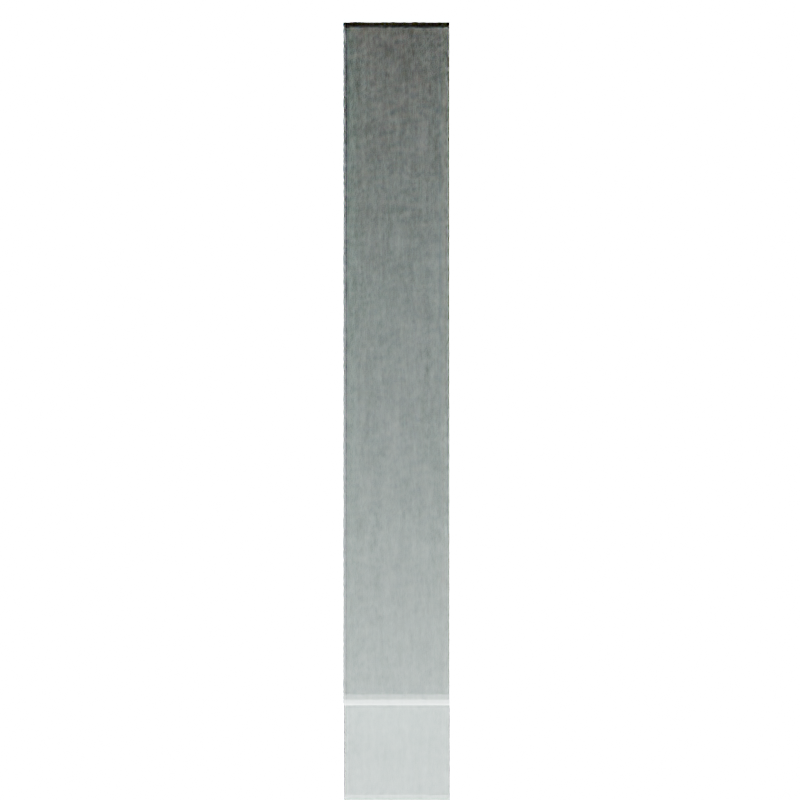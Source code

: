 # Source: game_cartridge.blend  (saved by Blender 4.2.66; exported with 4.5.12 LTS)
import bpy
from mathutils import Matrix  # noqa: F401  (used for matrix-valued properties, if any)

bpy.ops.wm.read_factory_settings(use_empty=True)
scene = bpy.context.scene
scene.name = 'Scene'

# ---- collections
col_collection = bpy.data.collections.new('Collection'); scene.collection.children.link(col_collection)
col_rec = bpy.data.collections.new('rec'); col_collection.children.link(col_rec)
col_shelf = bpy.data.collections.new('shelf'); col_collection.children.link(col_shelf)

# ---- images (referenced by path relative to the original .blend; pixels are not part of the script)
import os
ASSET_DIR = os.environ.get("B2B_ASSET_DIR", "")  # directory of the original .blend (textures are referenced by path, not embedded)
HERE = os.path.dirname(os.path.abspath(__file__))  # packed textures are extracted next to this script under _unpacked/

def load_image(name, relpath, width, height, colorspace="sRGB"):
    """Load a texture the original file referenced (path relative to the .blend, or extracted next to this script)."""
    p = next((c for c in (os.path.join(HERE, relpath), os.path.join(ASSET_DIR, relpath)) if relpath and os.path.exists(c)), "")
    if p:
        img = bpy.data.images.load(p, check_existing=True)
        img.name = name
    else:  # same state as the original file: an image datablock whose file is absent (Cycles renders it pink)
        img = bpy.data.images.new(name, width, height)
        img.source = "FILE"
        img.filepath = "//" + (relpath or name)
    img.colorspace_settings.name = colorspace
    return img
img_wood_png = load_image('wood.png', 'textures/wood.png', 1024, 1024, 'sRGB')

# ---- materials (node trees are filled in below, after node groups)
mat_cartridge_body = bpy.data.materials.new('cartridge_body')
mat_cartridge_black = bpy.data.materials.new('cartridge_black')
mat_cartridge_red = bpy.data.materials.new('cartridge_red')
mat_cartridge_white = bpy.data.materials.new('cartridge_white')
mat_material_001 = bpy.data.materials.new('Material.001')
mat_shelf = bpy.data.materials.new('shelf')

# ---- material node trees
mat_cartridge_body.use_nodes = True; mat_cartridge_body.node_tree.nodes.clear()
_N = mat_cartridge_body.node_tree.nodes; _L = mat_cartridge_body.node_tree.links
n0 = _N.new('ShaderNodeBsdfPrincipled'); n0.name = 'Principled BSDF'; n0.location = (10, 300)
n0.inputs[2].default_value = 1.0
n0.inputs[3].default_value = 1.6
n1 = _N.new('ShaderNodeOutputMaterial'); n1.name = 'Material Output'; n1.location = (300, 300)
n2 = _N.new('ShaderNodeTexNoise'); n2.name = 'Noise Texture'; n2.location = (-564, 236)
n2.inputs[2].default_value = 6.2
n2.inputs[3].default_value = 15.0
n2.inputs[4].default_value = 1.0
n3 = _N.new('ShaderNodeValToRGB'); n3.name = 'Color Ramp'; n3.location = (-353, 221)
while len(n3.color_ramp.elements) > 1: n3.color_ramp.elements.remove(n3.color_ramp.elements[-1])
n3.color_ramp.elements[0].position = 0.0; n3.color_ramp.elements[0].color = (0.0, 0.0, 0.0, 1.0)
_e = n3.color_ramp.elements.new(1.0); _e.color = (0.4221, 0.5087, 0.4964, 1.0)
_L.new(n0.outputs[0], n1.inputs[0])
_L.new(n2.outputs[1], n3.inputs[0])
_L.new(n3.outputs[0], n0.inputs[0])
n1.is_active_output = True
mat_cartridge_black.use_nodes = True; mat_cartridge_black.node_tree.nodes.clear()
_N = mat_cartridge_black.node_tree.nodes; _L = mat_cartridge_black.node_tree.links
n0 = _N.new('ShaderNodeBsdfPrincipled'); n0.name = 'Principled BSDF'; n0.location = (10, 300)
n0.inputs[0].default_value = (0.0, 0.0, 0.0, 1.0)
n1 = _N.new('ShaderNodeOutputMaterial'); n1.name = 'Material Output'; n1.location = (300, 300)
n2 = _N.new('ShaderNodeTexNoise'); n2.name = 'Noise Texture'; n2.location = (-588, 443)
n2.inputs[2].default_value = 6.2
n2.inputs[3].default_value = 15.0
n2.inputs[4].default_value = 1.0
n3 = _N.new('ShaderNodeValToRGB'); n3.name = 'Color Ramp'; n3.location = (-397, 425)
while len(n3.color_ramp.elements) > 1: n3.color_ramp.elements.remove(n3.color_ramp.elements[-1])
n3.color_ramp.elements[0].position = 0.2773; n3.color_ramp.elements[0].color = (0.0, 0.0, 0.0, 1.0)
_e = n3.color_ramp.elements.new(0.6864); _e.color = (0.5115, 0.5115, 0.5115, 1.0)
_L.new(n0.outputs[0], n1.inputs[0])
_L.new(n2.outputs[1], n3.inputs[0])
_L.new(n3.outputs[0], n0.inputs[2])
n1.is_active_output = True
mat_cartridge_red.use_nodes = True; mat_cartridge_red.node_tree.nodes.clear()
_N = mat_cartridge_red.node_tree.nodes; _L = mat_cartridge_red.node_tree.links
n0 = _N.new('ShaderNodeBsdfPrincipled'); n0.name = 'Principled BSDF'; n0.location = (10, 300)
n0.inputs[0].default_value = (0.8003, 0.00186, 0.0, 1.0)
n1 = _N.new('ShaderNodeOutputMaterial'); n1.name = 'Material Output'; n1.location = (300, 300)
n2 = _N.new('ShaderNodeTexNoise'); n2.name = 'Noise Texture'; n2.location = (-748, 351)
n2.inputs[2].default_value = 130.4
n2.inputs[3].default_value = 15.0
n2.inputs[4].default_value = 1.0
n3 = _N.new('ShaderNodeValToRGB'); n3.name = 'Color Ramp'; n3.location = (-537, 337)
n3.width = 268
while len(n3.color_ramp.elements) > 1: n3.color_ramp.elements.remove(n3.color_ramp.elements[-1])
n3.color_ramp.elements[0].position = 0.3145; n3.color_ramp.elements[0].color = (0.0, 0.0, 0.0, 1.0)
_e = n3.color_ramp.elements.new(0.6532); _e.color = (0.5115, 0.5115, 0.5115, 1.0)
_L.new(n0.outputs[0], n1.inputs[0])
_L.new(n2.outputs[1], n3.inputs[0])
_L.new(n3.outputs[0], n0.inputs[2])
n1.is_active_output = True
mat_cartridge_white.use_nodes = True; mat_cartridge_white.node_tree.nodes.clear()
_N = mat_cartridge_white.node_tree.nodes; _L = mat_cartridge_white.node_tree.links
n0 = _N.new('ShaderNodeBsdfPrincipled'); n0.name = 'Principled BSDF'; n0.location = (10, 300)
n0.inputs[0].default_value = (1.0, 1.0, 1.0, 1.0)
n1 = _N.new('ShaderNodeOutputMaterial'); n1.name = 'Material Output'; n1.location = (300, 300)
n2 = _N.new('ShaderNodeTexNoise'); n2.name = 'Noise Texture'; n2.location = (-789, 352)
n2.inputs[2].default_value = 6.2
n2.inputs[3].default_value = 15.0
n2.inputs[4].default_value = 1.0
n3 = _N.new('ShaderNodeValToRGB'); n3.name = 'Color Ramp'; n3.location = (-578, 337)
while len(n3.color_ramp.elements) > 1: n3.color_ramp.elements.remove(n3.color_ramp.elements[-1])
n3.color_ramp.elements[0].position = 0.3364; n3.color_ramp.elements[0].color = (0.0, 0.0, 0.0, 1.0)
_e = n3.color_ramp.elements.new(0.7455); _e.color = (0.5115, 0.5115, 0.5115, 1.0)
_L.new(n0.outputs[0], n1.inputs[0])
_L.new(n2.outputs[1], n3.inputs[0])
_L.new(n3.outputs[0], n0.inputs[2])
n1.is_active_output = True
mat_material_001.use_nodes = True; mat_material_001.node_tree.nodes.clear()
_N = mat_material_001.node_tree.nodes; _L = mat_material_001.node_tree.links
n0 = _N.new('ShaderNodeOutputMaterial'); n0.name = 'Material Output'; n0.location = (300, 300)
n1 = _N.new('ShaderNodeEmission'); n1.name = 'Emission'; n1.location = (10, 300)
n1.inputs[1].default_value = 818.5
_L.new(n1.outputs[0], n0.inputs[0])
n0.is_active_output = True
mat_shelf.use_nodes = True; mat_shelf.node_tree.nodes.clear()
_N = mat_shelf.node_tree.nodes; _L = mat_shelf.node_tree.links
n0 = _N.new('ShaderNodeBsdfPrincipled'); n0.name = 'Principled BSDF'; n0.location = (10, 300)
n1 = _N.new('ShaderNodeOutputMaterial'); n1.name = 'Material Output'; n1.location = (300, 300)
n2 = _N.new('ShaderNodeTexImage'); n2.name = 'Image Texture'; n2.location = (-403, 232)
n2.image = img_wood_png
n2.interpolation = 'Closest'
_L.new(n0.outputs[0], n1.inputs[0])
_L.new(n2.outputs[0], n0.inputs[0])
n1.is_active_output = True

# ---- world
world_world = bpy.data.worlds.new('World'); scene.world = world_world
world_world.use_nodes = True; world_world.node_tree.nodes.clear()
_N = world_world.node_tree.nodes; _L = world_world.node_tree.links
n0 = _N.new('ShaderNodeOutputWorld'); n0.name = 'World Output'; n0.location = (300, 300)
n1 = _N.new('ShaderNodeBackground'); n1.name = 'Background'; n1.location = (10, 300)
n1.inputs[0].default_value = (0.8342, 1.0, 0.8143, 1.0)
n1.inputs[1].default_value = 0.0
_L.new(n1.outputs[0], n0.inputs[0])
n0.is_active_output = True
world_world.color = (0.05088, 0.05088, 0.05088)
world_world.sun_shadow_jitter_overblur = 0.0

# ---- cameras
cam_camera = bpy.data.cameras.new('Camera')
cam_camera.type = 'ORTHO'
cam_camera.passepartout_alpha = 1.0
cam_camera.clip_end = 1e+04
cam_camera.ortho_scale = 2.45
cam_camera_002 = bpy.data.cameras.new('Camera.002')
cam_camera_002.type = 'ORTHO'
cam_camera_002.passepartout_alpha = 1.0
cam_camera_002.clip_end = 1e+04
cam_camera_002.ortho_scale = 2.45
cam_camera_001 = bpy.data.cameras.new('Camera.001')
cam_camera_001.type = 'ORTHO'
cam_camera_001.passepartout_alpha = 1.0
cam_camera_001.ortho_scale = 8.4

# ---- lights
light_area = bpy.data.lights.new('Area', 'AREA')
light_area.energy = 43.9
light_area.shape = 'DISK'
light_area.size = 1.0
light_area.size_y = 1.0
light_area_001 = bpy.data.lights.new('Area.001', 'AREA')
light_area_001.energy = 74.4
light_area_001.shape = 'DISK'
light_area_001.size = 1.0
light_area_001.size_y = 1.0
light_area_002 = bpy.data.lights.new('Area.002', 'AREA')
light_area_002.energy = 356.1
light_area_002.shape = 'DISK'
light_area_002.size = 3.57
light_area_002.size_y = 1.0

# ---- meshes
me_cube_001 = bpy.data.meshes.new('Cube.001')
me_cube_001.from_pydata([(-0.1668, -0.2059, -0.9607), (-0.1668, -1.794, -0.9607), (-0.1668, -1.794, 1.149), (-0.1668, -0.2059, 1.149), (0.163, -1.794, -0.9607), (0.163, -0.2059, -0.9607), (0.163, -0.2059, 1.149), (0.163, -1.794, 1.149), (-0.1668, -1.08, -0.9607), (-0.1668, -1.08, 1.149), (0.163, -1.08, -0.9607), (0.163, -1.08, 1.149), (-0.1668, -1.08, -1.269), (0.163, -1.08, -1.269), (-0.1668, -2.0, 1.029), (-0.1668, 2.384e-06, 1.029), (0.163, 2.384e-06, 1.029), (0.163, -2.0, 1.029), (0.163, -1.794, 1.029), (-0.1668, -1.794, 1.029), (-0.1668, -0.2059, 1.029), (-0.1668, -1.08, 1.029), (-0.1668, 2.384e-06, -0.1267), (0.163, 2.384e-06, -0.1267), (0.163, -2.0, -0.1267), (0.163, -1.794, -0.1267), (-0.1668, -1.794, -0.1267), (-0.1668, -0.2059, -0.1267), (-0.1668, -1.08, -0.1267), (-0.1668, -2.0, -0.1267), (0.163, -0.2059, 1.029), (0.163, -1.08, 1.029), (0.163, -0.2059, -0.1267), (0.163, -1.08, -0.1267), (-0.1668, -1.15, -0.9607), (0.163, -1.15, 1.149), (-0.1668, -1.15, -1.269), (-0.1668, -1.15, 1.149), (0.163, -1.15, -0.9607), (0.163, -1.15, -1.269), (-0.1668, -1.15, 1.029), (0.163, -1.15, 1.029), (0.163, -1.15, -0.1267), (-0.1668, -1.15, -0.1267), (0.06067, -1.794, 1.149), (0.06067, -1.794, 1.029), (0.06067, -1.15, 1.149), (0.06067, -1.15, 1.029), (-0.1668, -0.9769, 1.123), (-0.1668, -0.3093, 1.123), (0.163, -0.7889, -0.9607), (0.163, -0.4974, -0.9607), (0.163, -0.7889, -1.269), (0.163, -0.4974, -1.269), (-0.1668, -0.4974, -0.9607), (-0.1668, -0.7889, -0.9607), (0.163, -0.3093, 1.123), (0.163, -0.9769, 1.123), (-0.1668, -0.4974, -1.269), (-0.1668, -0.7889, -1.269), (0.163, -0.4974, 1.029), (0.163, -0.7889, 1.029), (-0.1668, -0.7889, 1.029), (-0.1668, -0.4974, 1.029), (-0.1668, -0.7889, -0.1267), (-0.1668, -0.4974, -0.1267), (0.163, -0.4974, -0.1267), (0.163, -0.7889, -0.1267), (0.163, -0.5213, 0.9573), (0.163, -0.765, 0.9573), (0.163, -0.5213, -0.05494), (0.163, -0.765, -0.05494), (0.08172, -0.5213, 0.9573), (0.08172, -0.765, 0.9573), (0.08172, -0.5213, -0.05494), (0.08172, -0.765, -0.05494), (-0.1668, -1.967, -0.9607), (-0.1668, -2.0, -0.9274), (-0.1668, -1.983, -0.9563), (-0.1668, -1.996, -0.9441), (-0.1668, -2.0, 1.115), (-0.1668, -1.967, 1.149), (-0.1668, -1.996, 1.132), (-0.1668, -1.983, 1.144), (-0.1668, 2.384e-06, -0.9274), (-0.1668, -0.03337, -0.9607), (-0.1668, -0.004469, -0.9441), (-0.1668, -0.01668, -0.9563), (-0.1668, -0.03337, 1.149), (-0.1668, 2.384e-06, 1.115), (-0.1668, -0.01668, 1.144), (-0.1668, -0.004469, 1.132), (0.163, -2.0, -0.9274), (0.163, -1.967, -0.9607), (0.163, -1.996, -0.9441), (0.163, -1.983, -0.9563), (0.163, -1.967, 1.149), (0.163, -2.0, 1.115), (0.163, -1.983, 1.144), (0.163, -1.996, 1.132), (0.163, -0.03337, -0.9607), (0.163, 2.384e-06, -0.9274), (0.163, -0.01668, -0.9563), (0.163, -0.004469, -0.9441), (0.163, 2.384e-06, 1.115), (0.163, -0.03337, 1.149), (0.163, -0.004469, 1.132), (0.163, -0.01668, 1.144), (-0.1668, -0.2059, -1.236), (-0.1668, -0.2393, -1.269), (-0.1668, -0.2104, -1.253), (-0.1668, -0.2226, -1.265), (-0.1668, -1.761, -1.269), (-0.1668, -1.794, -1.236), (-0.1668, -1.777, -1.265), (-0.1668, -1.79, -1.253), (0.163, -1.794, -1.236), (0.163, -1.761, -1.269), (0.163, -1.79, -1.253), (0.163, -1.777, -1.265), (0.163, -0.2393, -1.269), (0.163, -0.2059, -1.236), (0.163, -0.2226, -1.265), (0.163, -0.2104, -1.253), (0.163, -0.317, 0.9573), (0.163, -0.2777, 0.918), (0.163, -0.2498, 0.9852), (0.163, -0.2973, 0.9521), (0.163, -0.2829, 0.9376), (0.163, -1.009, 0.918), (0.163, -0.9692, 0.9573), (0.163, -1.036, 0.9852), (0.163, -1.003, 0.9376), (0.163, -0.9889, 0.9521), (0.163, -0.2777, -0.01558), (0.163, -0.317, -0.05494), (0.163, -0.2498, -0.08277), (0.163, -0.2829, -0.03526), (0.163, -0.2973, -0.04967), (0.163, -0.9692, -0.05494), (0.163, -1.009, -0.01558), (0.163, -1.036, -0.08277), (0.163, -0.9889, -0.04967), (0.163, -1.003, -0.03526), (0.08172, -0.2777, 0.918), (0.08172, -0.317, 0.9573), (0.08172, -0.2829, 0.9376), (0.08172, -0.2973, 0.9521), (0.08172, -0.9692, 0.9573), (0.08172, -1.009, 0.918), (0.08172, -0.9889, 0.9521), (0.08172, -1.003, 0.9376), (0.08172, -0.317, -0.05494), (0.08172, -0.2777, -0.01558), (0.08172, -0.2973, -0.04967), (0.08172, -0.2829, -0.03526), (0.08172, -1.009, -0.01558), (0.08172, -0.9692, -0.05494), (0.08172, -1.003, -0.03526), (0.08172, -0.9889, -0.04967), (0.08172, -0.5213, 0.6736), (0.08172, -0.765, 0.6736), (0.08172, -0.2777, 0.6745), (0.08172, -1.009, 0.6713), (0.163, -0.2059, -0.4521), (0.163, -1.794, -0.4521), (0.163, -1.08, -0.4521), (0.163, -1.15, -0.4521), (0.163, -0.4974, -0.4521), (0.163, -0.7889, -0.4521)], [], [(4, 165, 25, 24, 92, 94, 95, 93), (20, 3, 88, 90, 91, 89, 15), (100, 102, 103, 101, 23, 32, 164, 5), (7, 2, 81, 96), (92, 24, 29, 77), (84, 22, 23, 101), (15, 89, 104, 16), (0, 27, 22, 84, 86, 87, 85), (5, 51, 53, 120, 122, 123, 121), (109, 120, 53, 58), (41, 47, 45, 18), (17, 97, 80, 14), (63, 49, 3, 20), (4, 1, 113, 116), (1, 34, 36, 112, 114, 115, 113), (54, 0, 108, 110, 111, 109, 58), (38, 4, 116, 118, 119, 117, 39), (34, 8, 12, 36), (59, 52, 13, 12), (40, 37, 9, 21), (61, 57, 11, 31), (50, 10, 13, 52), (57, 48, 9, 11), (139, 71, 75, 157), (43, 40, 21, 28), (65, 63, 20, 27), (29, 14, 19, 26), (42, 41, 18, 25), (23, 16, 30, 32), (24, 17, 14, 29), (25, 18, 17, 24), (22, 15, 16, 23), (27, 20, 15, 22), (105, 88, 3, 6), (85, 100, 5, 0), (18, 7, 96, 98, 99, 97, 17), (14, 80, 82, 83, 81, 2, 19), (16, 104, 106, 107, 105, 6, 30), (167, 42, 25, 165), (1, 4, 93, 76), (54, 65, 27, 0), (34, 43, 28, 8), (169, 67, 33, 166), (131, 130, 69, 61, 31), (68, 124, 126, 30, 60), (69, 130, 148, 73), (152, 154, 155, 153, 162, 160, 74), (124, 68, 72, 145), (141, 140, 129, 131, 31, 33), (136, 135, 70, 66, 32), (1, 26, 43, 34), (166, 33, 42, 167), (33, 31, 41, 42), (26, 19, 40, 43), (45, 18, 7, 44), (36, 39, 117, 112), (12, 13, 39, 36), (31, 11, 35, 41), (10, 38, 39, 13), (11, 9, 37, 35), (45, 44, 46, 47), (2, 37, 46, 44), (41, 35, 46, 47), (19, 2, 37, 40), (126, 125, 134, 136, 32, 30), (68, 69, 73, 72), (75, 161, 163, 156, 158, 159, 157), (160, 72, 73, 161), (70, 135, 152, 74), (70, 71, 67, 66), (129, 140, 156, 163, 149), (69, 68, 60, 61), (164, 32, 66, 168), (168, 66, 67, 169), (8, 28, 64, 55), (55, 64, 65, 54), (28, 21, 62, 64), (64, 62, 63, 65), (71, 139, 141, 33, 67), (71, 70, 74, 75), (6, 3, 49, 56), (56, 49, 48, 57), (51, 50, 52, 53), (30, 6, 56, 60), (60, 56, 57, 61), (0, 5, 121, 108), (58, 53, 52, 59), (8, 55, 59, 12), (55, 54, 58, 59), (21, 9, 48, 62), (62, 48, 49, 63), (100, 85, 87, 102), (102, 87, 86, 103), (103, 86, 84, 101), (88, 105, 107, 90), (90, 107, 106, 91), (91, 106, 104, 89), (76, 93, 95, 78), (78, 95, 94, 79), (79, 94, 92, 77), (96, 81, 83, 98), (98, 83, 82, 99), (99, 82, 80, 97), (120, 109, 111, 122), (122, 111, 110, 123), (123, 110, 108, 121), (116, 113, 115, 118), (118, 115, 114, 119), (119, 114, 112, 117), (76, 78, 79, 77, 29, 26, 1), (124, 127, 126), (127, 128, 126), (128, 125, 126), (129, 132, 131), (132, 133, 131), (133, 130, 131), (134, 137, 136), (137, 138, 136), (138, 135, 136), (139, 142, 141), (142, 143, 141), (143, 140, 141), (134, 153, 155, 137), (137, 155, 154, 138), (138, 154, 152, 135), (156, 140, 143, 158), (158, 143, 142, 159), (159, 142, 139, 157), (124, 145, 147, 127), (127, 147, 146, 128), (128, 146, 144, 125), (148, 130, 133, 150), (150, 133, 132, 151), (151, 132, 129, 149), (134, 125, 144, 162, 153), (74, 160, 161, 75), (160, 162, 144, 146, 147, 145, 72), (163, 161, 73, 148, 150, 151, 149), (51, 168, 169, 50), (5, 164, 168, 51), (10, 166, 167, 38), (50, 169, 166, 10), (38, 167, 165, 4)])
me_cube_001.polygons.foreach_set('material_index', [0, 0, 0, 0, 0, 0, 0, 0, 0, 0, 0, 0, 0, 0, 0, 0, 0, 0, 0, 0, 1, 0, 1, 0, 0, 0, 0, 0, 0, 0, 0, 0, 0, 0, 0, 0, 0, 0, 0, 0, 0, 0, 1, 1, 1, 0, 3, 0, 1, 1, 0, 0, 0, 0, 0, 0, 0, 0, 0, 0, 0, 0, 0, 0, 1, 0, 3, 2, 0, 1, 0, 1, 1, 1, 0, 0, 0, 0, 1, 0, 1, 1, 0, 1, 1, 0, 0, 0, 0, 0, 0, 0, 0, 0, 0, 0, 0, 0, 0, 0, 0, 0, 0, 0, 0, 0, 0, 0, 0, 0, 1, 1, 1, 1, 1, 1, 1, 1, 1, 1, 1, 1, 0, 0, 0, 0, 0, 0, 0, 0, 0, 0, 0, 0, 0, 3, 2, 2, 0, 0, 0, 0, 0])
_uv = me_cube_001.uv_layers.new(name='UVMap')
_uv.uv.foreach_set('vector', [0.4143, 0.4872, 0.4143, 0.3697, 0.4143, 0.2946, 0.4619, 0.2946, 0.4619, 0.4795, 0.4609, 0.4834, 0.4581, 0.4862, 0.4542, 0.4872, 0.8763, 0.02766, 0.8763, 0.0, 0.9161, 0.0, 0.92, 0.001033, 0.9228, 0.003854, 0.9238, 0.007708, 0.9238, 0.02766, 0.007708, 0.4872, 0.003854, 0.4862, 0.001033, 0.4834, 0.0, 0.4795, 0.0, 0.2946, 0.04757, 0.2946, 0.04757, 0.3697, 0.04757, 0.4872, 0.626, 0.5585, 0.626, 0.6347, 0.5862, 0.6347, 0.5862, 0.5585, 0.9238, 0.4755, 0.9238, 0.2906, 1.0, 0.2906, 1.0, 0.4755, 0.9238, 0.9577, 0.9238, 0.7729, 1.0, 0.7729, 1.0, 0.9577, 0.9238, 0.506, 0.9238, 0.4861, 1.0, 0.4861, 1.0, 0.506, 0.8763, 0.4872, 0.8763, 0.2946, 0.9238, 0.2946, 0.9238, 0.4795, 0.9228, 0.4834, 0.92, 0.4862, 0.9161, 0.4872, 0.04757, 0.4872, 0.1149, 0.4872, 0.1149, 0.5585, 0.05527, 0.5585, 0.05142, 0.5574, 0.0486, 0.5546, 0.04757, 0.5508, 0.245, 0.9137, 0.1688, 0.9137, 0.1688, 0.8541, 0.245, 0.8541, 0.6497, 0.7073, 0.626, 0.7073, 0.626, 0.5585, 0.6497, 0.5585, 0.9238, 0.02378, 0.9238, 0.00383, 1.0, 0.00383, 1.0, 0.02378, 0.8089, 0.02766, 0.8524, 0.006035, 0.8763, 0.0, 0.8763, 0.02766, 0.444, 0.6347, 0.444, 0.5585, 0.5076, 0.5585, 0.5076, 0.6347, 0.5095, 0.4872, 0.6583, 0.4872, 0.6583, 0.5585, 0.5172, 0.5585, 0.5133, 0.5574, 0.5105, 0.5546, 0.5095, 0.5508, 0.8089, 0.4872, 0.8763, 0.4872, 0.8763, 0.5508, 0.8752, 0.5546, 0.8724, 0.5574, 0.8686, 0.5585, 0.8089, 0.5585, 0.2656, 0.4872, 0.4143, 0.4872, 0.4143, 0.5508, 0.4133, 0.5546, 0.4105, 0.5574, 0.4066, 0.5585, 0.2656, 0.5585, 0.6583, 0.4872, 0.6743, 0.4872, 0.6743, 0.5585, 0.6583, 0.5585, 0.245, 0.7868, 0.1688, 0.7868, 0.1688, 0.7195, 0.245, 0.7195, 0.6583, 0.02766, 0.6583, 0.0, 0.6743, 0.0, 0.6743, 0.02766, 0.1822, 0.02766, 0.2256, 0.006035, 0.2495, 0.0, 0.2495, 0.02766, 0.1822, 0.4872, 0.2495, 0.4872, 0.2495, 0.5585, 0.1822, 0.5585, 0.3212, 0.5984, 0.245, 0.5984, 0.245, 0.5745, 0.3212, 0.5745, 0.7121, 0.5664, 0.7121, 0.6135, 0.6934, 0.6135, 0.6934, 0.5664, 0.6583, 0.2946, 0.6583, 0.02766, 0.6743, 0.02766, 0.6743, 0.2946, 0.8089, 0.2946, 0.8089, 0.02766, 0.8763, 0.02766, 0.8763, 0.2946, 0.4619, 0.2946, 0.4619, 0.02766, 0.5095, 0.02766, 0.5095, 0.2946, 0.2656, 0.2946, 0.2656, 0.02766, 0.4143, 0.02766, 0.4143, 0.2946, 0.0, 0.2946, 0.0, 0.02766, 0.04757, 0.02766, 0.04757, 0.2946, 0.9238, 0.2906, 0.9238, 0.02378, 1.0, 0.02378, 1.0, 0.2906, 0.4143, 0.2946, 0.4143, 0.02766, 0.4619, 0.02766, 0.4619, 0.2946, 0.9238, 0.7729, 0.9238, 0.506, 1.0, 0.506, 1.0, 0.7729, 0.8763, 0.2946, 0.8763, 0.02766, 0.9238, 0.02766, 0.9238, 0.2946, 0.3212, 0.8163, 0.245, 0.8163, 0.245, 0.7765, 0.3212, 0.7765, 0.6895, 0.5585, 0.6895, 0.6347, 0.6497, 0.6347, 0.6497, 0.5585, 0.4143, 0.02766, 0.4143, 0.0, 0.4542, 0.0, 0.4581, 0.001033, 0.4609, 0.003854, 0.4619, 0.007708, 0.4619, 0.02766, 0.4619, 0.02766, 0.4619, 0.007708, 0.4629, 0.003854, 0.4658, 0.001033, 0.4696, 0.0, 0.5095, 0.0, 0.5095, 0.02766, 0.0, 0.02766, 0.0, 0.007708, 0.001033, 0.003854, 0.003854, 0.001033, 0.007708, 0.0, 0.04757, 0.0, 0.04757, 0.02766, 0.2656, 0.3697, 0.2656, 0.2946, 0.4143, 0.2946, 0.4143, 0.3697, 0.4174, 0.6347, 0.4174, 0.7108, 0.3776, 0.7108, 0.3776, 0.6347, 0.8089, 0.4872, 0.8089, 0.2946, 0.8763, 0.2946, 0.8763, 0.4872, 0.6583, 0.4872, 0.6583, 0.2946, 0.6743, 0.2946, 0.6743, 0.4872, 0.1822, 0.3697, 0.1822, 0.2946, 0.2495, 0.2946, 0.2495, 0.3697, 0.2394, 0.03779, 0.2239, 0.04422, 0.1767, 0.04422, 0.1822, 0.02766, 0.2495, 0.02766, 0.1204, 0.04422, 0.07322, 0.04422, 0.0577, 0.03779, 0.04757, 0.02766, 0.1149, 0.02766, 0.7121, 0.6102, 0.7121, 0.563, 0.7309, 0.563, 0.7309, 0.6102, 0.009091, 0.7923, 0.004545, 0.7911, 0.001218, 0.7877, 0.0, 0.7832, 1.018e-08, 0.6238, 0.05627, 0.624, 0.05627, 0.7923, 0.7121, 0.7137, 0.7121, 0.6665, 0.7309, 0.6665, 0.7309, 0.7137, 0.2394, 0.2844, 0.2329, 0.2689, 0.2329, 0.05331, 0.2394, 0.03779, 0.2495, 0.02766, 0.2495, 0.2946, 0.0577, 0.2844, 0.07322, 0.278, 0.1204, 0.278, 0.1149, 0.2946, 0.04757, 0.2946, 0.5095, 0.4872, 0.5095, 0.2946, 0.6583, 0.2946, 0.6583, 0.4872, 0.2495, 0.3697, 0.2495, 0.2946, 0.2656, 0.2946, 0.2656, 0.3697, 0.2495, 0.2946, 0.2495, 0.02766, 0.2656, 0.02766, 0.2656, 0.2946, 0.5095, 0.2946, 0.5095, 0.02766, 0.6583, 0.02766, 0.6583, 0.2946, 0.441, 0.6623, 0.4174, 0.6623, 0.4174, 0.6347, 0.441, 0.6347, 0.245, 0.7034, 0.1688, 0.7034, 0.1688, 0.5623, 0.245, 0.5623, 0.245, 0.7195, 0.1688, 0.7195, 0.1688, 0.7034, 0.245, 0.7034, 0.2495, 0.02766, 0.2495, 0.0, 0.2656, 0.0, 0.2656, 0.02766, 0.2495, 0.4872, 0.2656, 0.4872, 0.2656, 0.5585, 0.2495, 0.5585, 0.3212, 0.5745, 0.245, 0.5745, 0.245, 0.5585, 0.3212, 0.5585, 0.5795, 0.7073, 0.5518, 0.7073, 0.5518, 0.5585, 0.5795, 0.5585, 0.3737, 0.5585, 0.3737, 0.7073, 0.3212, 0.7073, 0.3212, 0.5585, 0.441, 0.6623, 0.441, 0.6347, 0.4647, 0.6347, 0.4647, 0.6623, 0.5095, 0.02766, 0.5095, 0.0, 0.6583, 0.0, 0.6583, 0.02766, 0.0577, 0.03779, 0.06413, 0.05331, 0.06413, 0.2689, 0.0577, 0.2844, 0.04757, 0.2946, 0.04757, 0.02766, 0.7121, 0.6665, 0.7121, 0.6102, 0.7309, 0.6102, 0.7309, 0.6665, 0.1125, 0.7923, 0.1125, 0.624, 0.1688, 0.6248, 0.1688, 0.7832, 0.1676, 0.7877, 0.1643, 0.7911, 0.1597, 0.7923, 0.05627, 0.624, 0.05627, 0.5585, 0.1125, 0.5585, 0.1125, 0.624, 0.7121, 0.6698, 0.7121, 0.717, 0.6934, 0.717, 0.6934, 0.6698, 0.1204, 0.278, 0.1767, 0.278, 0.1822, 0.2946, 0.1149, 0.2946, 0.5518, 0.5665, 0.5518, 0.782, 0.5331, 0.782, 0.5331, 0.6237, 0.5331, 0.5665, 0.1767, 0.04422, 0.1204, 0.04422, 0.1149, 0.02766, 0.1822, 0.02766, 0.04757, 0.3697, 0.04757, 0.2946, 0.1149, 0.2946, 0.1149, 0.3697, 0.1149, 0.3697, 0.1149, 0.2946, 0.1822, 0.2946, 0.1822, 0.3697, 0.6743, 0.4872, 0.6743, 0.2946, 0.7416, 0.2946, 0.7416, 0.4872, 0.7416, 0.4872, 0.7416, 0.2946, 0.8089, 0.2946, 0.8089, 0.4872, 0.6743, 0.2946, 0.6743, 0.02766, 0.7416, 0.02766, 0.7416, 0.2946, 0.7416, 0.2946, 0.7416, 0.02766, 0.8089, 0.02766, 0.8089, 0.2946, 0.1767, 0.278, 0.2239, 0.278, 0.2394, 0.2844, 0.2495, 0.2946, 0.1822, 0.2946, 0.7121, 0.6135, 0.7121, 0.6698, 0.6934, 0.6698, 0.6934, 0.6135, 0.3212, 0.7765, 0.245, 0.7765, 0.245, 0.7526, 0.3212, 0.7526, 0.3212, 0.7526, 0.245, 0.7526, 0.245, 0.5984, 0.3212, 0.5984, 0.1149, 0.4872, 0.1822, 0.4872, 0.1822, 0.5585, 0.1149, 0.5585, 0.04757, 0.02766, 0.04757, 0.0, 0.07145, 0.006035, 0.1149, 0.02766, 0.1149, 0.02766, 0.07145, 0.006035, 0.2256, 0.006035, 0.1822, 0.02766, 0.3737, 0.6347, 0.3737, 0.5585, 0.4372, 0.5585, 0.4372, 0.6347, 0.245, 0.8541, 0.1688, 0.8541, 0.1688, 0.7868, 0.245, 0.7868, 0.6743, 0.4872, 0.7416, 0.4872, 0.7416, 0.5585, 0.6743, 0.5585, 0.7416, 0.4872, 0.8089, 0.4872, 0.8089, 0.5585, 0.7416, 0.5585, 0.6743, 0.02766, 0.6743, 0.0, 0.6982, 0.006035, 0.7416, 0.02766, 0.7416, 0.02766, 0.6982, 0.006035, 0.8524, 0.006035, 0.8089, 0.02766, 0.6895, 0.6347, 0.6895, 0.5585, 0.6934, 0.5585, 0.6934, 0.6347, 1.0, 0.9645, 0.9238, 0.9645, 0.9238, 0.9616, 1.0, 0.9616, 1.0, 0.9616, 0.9238, 0.9616, 0.9238, 0.9577, 1.0, 0.9577, 0.245, 0.8163, 0.3212, 0.8163, 0.3212, 0.8202, 0.245, 0.8202, 0.245, 0.8202, 0.3212, 0.8202, 0.3212, 0.823, 0.245, 0.823, 0.9238, 0.4823, 1.0, 0.4823, 1.0, 0.4861, 0.9238, 0.4861, 0.3776, 0.6347, 0.3776, 0.7108, 0.3737, 0.7108, 0.3737, 0.6347, 1.0, 0.4823, 0.9238, 0.4823, 0.9238, 0.4794, 1.0, 0.4794, 1.0, 0.4794, 0.9238, 0.4794, 0.9238, 0.4755, 1.0, 0.4755, 0.5862, 0.5585, 0.5862, 0.6347, 0.5823, 0.6347, 0.5823, 0.5585, 0.5823, 0.5585, 0.5823, 0.6347, 0.5795, 0.6347, 0.5795, 0.5585, 0.9238, 0.0, 1.0, 0.0, 1.0, 0.00383, 0.9238, 0.00383, 0.1688, 0.9137, 0.245, 0.9137, 0.245, 0.9176, 0.1688, 0.9176, 0.444, 0.5585, 0.444, 0.6347, 0.4411, 0.6347, 0.4411, 0.5585, 0.4411, 0.5585, 0.4411, 0.6347, 0.4372, 0.6347, 0.4372, 0.5585, 0.5076, 0.6347, 0.5076, 0.5585, 0.5114, 0.5585, 0.5114, 0.6347, 0.5114, 0.6347, 0.5114, 0.5585, 0.5143, 0.5585, 0.5143, 0.6347, 0.1688, 0.5585, 0.245, 0.5585, 0.245, 0.5623, 0.1688, 0.5623, 0.4696, 0.4872, 0.4658, 0.4862, 0.4629, 0.4834, 0.4619, 0.4795, 0.4619, 0.2946, 0.5095, 0.2946, 0.5095, 0.4872, 0.07322, 0.04422, 0.06867, 0.04544, 0.0577, 0.03779, 0.06867, 0.04544, 0.06535, 0.04877, 0.0577, 0.03779, 0.06535, 0.04877, 0.06413, 0.05331, 0.0577, 0.03779, 0.2329, 0.05331, 0.2317, 0.04877, 0.2394, 0.03779, 0.2317, 0.04877, 0.2284, 0.04544, 0.2394, 0.03779, 0.2284, 0.04544, 0.2239, 0.04422, 0.2394, 0.03779, 0.06413, 0.2689, 0.06535, 0.2735, 0.0577, 0.2844, 0.06535, 0.2735, 0.06867, 0.2768, 0.0577, 0.2844, 0.06867, 0.2768, 0.07322, 0.278, 0.0577, 0.2844, 0.2239, 0.278, 0.2284, 0.2768, 0.2394, 0.2844, 0.2284, 0.2768, 0.2317, 0.2735, 0.2394, 0.2844, 0.2317, 0.2735, 0.2329, 0.2689, 0.2394, 0.2844, 0.5143, 0.782, 0.5331, 0.782, 0.5331, 0.7865, 0.5143, 0.7865, 0.7121, 0.7249, 0.6934, 0.7249, 0.6934, 0.7215, 0.7121, 0.7215, 0.7121, 0.7215, 0.6934, 0.7215, 0.6934, 0.717, 0.7121, 0.717, 0.5331, 0.782, 0.5518, 0.782, 0.5518, 0.7865, 0.5331, 0.7865, 0.6934, 0.5585, 0.7121, 0.5585, 0.7121, 0.5618, 0.6934, 0.5618, 0.6934, 0.5618, 0.7121, 0.5618, 0.7121, 0.5664, 0.6934, 0.5664, 0.7121, 0.7137, 0.7309, 0.7137, 0.7309, 0.7182, 0.7121, 0.7182, 0.5143, 0.5585, 0.5331, 0.5585, 0.5331, 0.5619, 0.5143, 0.5619, 0.5143, 0.5619, 0.5331, 0.5619, 0.5331, 0.5665, 0.5143, 0.5665, 0.7309, 0.563, 0.7121, 0.563, 0.7121, 0.5585, 0.7309, 0.5585, 0.5331, 0.5585, 0.5518, 0.5585, 0.5518, 0.5619, 0.5331, 0.5619, 0.5331, 0.5619, 0.5518, 0.5619, 0.5518, 0.5665, 0.5331, 0.5665, 0.5143, 0.782, 0.5143, 0.5665, 0.5331, 0.5665, 0.5331, 0.6227, 0.5331, 0.782, 0.05627, 0.7923, 0.05627, 0.624, 0.1125, 0.624, 0.1125, 0.7923, 0.05627, 0.624, 1.018e-08, 0.6238, 1.377e-08, 0.5676, 0.001218, 0.563, 0.004545, 0.5597, 0.009091, 0.5585, 0.05627, 0.5585, 0.1688, 0.6248, 0.1125, 0.624, 0.1125, 0.5585, 0.1597, 0.5585, 0.1643, 0.5597, 0.1676, 0.563, 0.1688, 0.5676, 0.1149, 0.4872, 0.1149, 0.3697, 0.1822, 0.3697, 0.1822, 0.4872, 0.04757, 0.4872, 0.04757, 0.3697, 0.1149, 0.3697, 0.1149, 0.4872, 0.2495, 0.4872, 0.2495, 0.3697, 0.2656, 0.3697, 0.2656, 0.4872, 0.1822, 0.4872, 0.1822, 0.3697, 0.2495, 0.3697, 0.2495, 0.4872, 0.2656, 0.4872, 0.2656, 0.3697, 0.4143, 0.3697, 0.4143, 0.4872])
me_cube_001.materials.append(mat_cartridge_body)
me_cube_001.materials.append(mat_cartridge_black)
me_cube_001.materials.append(mat_cartridge_red)
me_cube_001.materials.append(mat_cartridge_white)
me_cube_001.update()
me_plane = bpy.data.meshes.new('Plane')
me_plane.from_pydata([(-1.0, -1.0, 0.0), (1.0, -1.0, 0.0), (-1.0, 1.0, 0.0), (1.0, 1.0, 0.0)], [], [(0, 1, 3, 2)])
_uv = me_plane.uv_layers.new(name='UVMap')
_uv.uv.foreach_set('vector', [0.0, 0.0, 1.0, 0.0, 1.0, 1.0, 0.0, 1.0])
me_plane.update()
me_plane_001 = bpy.data.meshes.new('Plane.001')
me_plane_001.from_pydata([(-1.0, -1.0, 0.0), (1.0, -1.0, 0.0), (-1.0, 1.0, 0.0), (1.0, 1.0, 0.0)], [], [(0, 1, 3, 2)])
_uv = me_plane_001.uv_layers.new(name='UVMap')
_uv.uv.foreach_set('vector', [0.0, 0.0, 1.0, 0.0, 1.0, 1.0, 0.0, 1.0])
me_plane_001.materials.append(mat_material_001)
me_plane_001.update()
me_cube_002 = bpy.data.meshes.new('Cube.002')
me_cube_002.from_pydata([(-0.1625, 0.7882, -0.9347), (-0.1625, -0.7999, -0.9347), (-0.1625, -0.7999, 1.175), (-0.1625, 0.7882, 1.175), (0.1673, -0.7999, -0.9347), (0.1673, 0.7882, -0.9347), (0.1673, 0.7882, 1.175), (0.1673, -0.7999, 1.175), (-0.1625, -0.08621, -0.9347), (-0.1625, -0.08621, 1.175), (0.1673, -0.08621, -0.9347), (0.1673, -0.08621, 1.175), (-0.1625, -0.08621, -1.243), (0.1673, -0.08621, -1.243), (-0.1625, -1.006, 1.055), (-0.1625, 0.9941, 1.055), (0.1673, 0.9941, 1.055), (0.1673, -1.006, 1.055), (0.1673, -0.7999, 1.055), (-0.1625, -0.7999, 1.055), (-0.1625, 0.7882, 1.055), (-0.1625, -0.08621, 1.055), (-0.1625, 0.9941, -0.1006), (0.1673, 0.9941, -0.1006), (0.1673, -1.006, -0.1006), (0.1673, -0.7999, -0.1006), (-0.1625, -0.7999, -0.1006), (-0.1625, 0.7882, -0.1006), (-0.1625, -0.08621, -0.1006), (-0.1625, -1.006, -0.1006), (0.1673, 0.7882, 1.055), (0.1673, -0.08621, 1.055), (0.1673, 0.7882, -0.1006), (0.1673, -0.08621, -0.1006), (-0.1625, -0.1557, -0.9347), (0.1673, -0.1557, 1.175), (-0.1625, -0.1557, -1.243), (-0.1625, -0.1557, 1.175), (0.1673, -0.1557, -0.9347), (0.1673, -0.1557, -1.243), (-0.1625, -0.1557, 1.055), (0.1673, -0.1557, 1.055), (0.1673, -0.1557, -0.1006), (-0.1625, -0.1557, -0.1006), (0.06504, -0.7999, 1.175), (0.06504, -0.7999, 1.055), (0.06504, -0.1557, 1.175), (0.06504, -0.1557, 1.055), (-0.1625, 0.0172, 1.149), (-0.1625, 0.6848, 1.149), (0.1673, 0.2053, -0.9347), (0.1673, 0.4967, -0.9347), (0.1673, 0.2053, -1.243), (0.1673, 0.4967, -1.243), (-0.1625, 0.4967, -0.9347), (-0.1625, 0.2053, -0.9347), (0.1673, 0.6848, 1.149), (0.1673, 0.0172, 1.149), (-0.1625, 0.4967, -1.243), (-0.1625, 0.2053, -1.243), (0.1673, 0.4967, 1.055), (0.1673, 0.2053, 1.055), (-0.1625, 0.2053, 1.055), (-0.1625, 0.4967, 1.055), (-0.1625, 0.2053, -0.1006), (-0.1625, 0.4967, -0.1006), (0.1673, 0.4967, -0.1006), (0.1673, 0.2053, -0.1006), (0.1673, 0.4728, 0.9834), (0.1673, 0.2292, 0.9834), (0.1673, 0.4728, -0.0289), (0.1673, 0.2292, -0.0289), (0.08609, 0.4728, 0.9834), (0.08609, 0.2292, 0.9834), (0.08609, 0.4728, -0.0289), (0.08609, 0.2292, -0.0289), (-0.1625, -0.9725, -0.9347), (-0.1625, -1.006, -0.9013), (-0.1625, -0.9892, -0.9302), (-0.1625, -1.001, -0.918), (-0.1625, -1.006, 1.141), (-0.1625, -0.9725, 1.175), (-0.1625, -1.001, 1.158), (-0.1625, -0.9892, 1.17), (-0.1625, 0.9941, -0.9013), (-0.1625, 0.9607, -0.9347), (-0.1625, 0.9896, -0.918), (-0.1625, 0.9774, -0.9302), (-0.1625, 0.9607, 1.175), (-0.1625, 0.9941, 1.141), (-0.1625, 0.9774, 1.17), (-0.1625, 0.9896, 1.158), (0.1673, -1.006, -0.9013), (0.1673, -0.9725, -0.9347), (0.1673, -1.001, -0.918), (0.1673, -0.9892, -0.9302), (0.1673, -0.9725, 1.175), (0.1673, -1.006, 1.141), (0.1673, -0.9892, 1.17), (0.1673, -1.001, 1.158), (0.1673, 0.9607, -0.9347), (0.1673, 0.9941, -0.9013), (0.1673, 0.9774, -0.9302), (0.1673, 0.9896, -0.918), (0.1673, 0.9941, 1.141), (0.1673, 0.9607, 1.175), (0.1673, 0.9896, 1.158), (0.1673, 0.9774, 1.17), (-0.1625, 0.7882, -1.21), (-0.1625, 0.7548, -1.243), (-0.1625, 0.7837, -1.227), (-0.1625, 0.7715, -1.239), (-0.1625, -0.7666, -1.243), (-0.1625, -0.7999, -1.21), (-0.1625, -0.7832, -1.239), (-0.1625, -0.7955, -1.227), (0.1673, -0.7999, -1.21), (0.1673, -0.7666, -1.243), (0.1673, -0.7955, -1.227), (0.1673, -0.7832, -1.239), (0.1673, 0.7548, -1.243), (0.1673, 0.7882, -1.21), (0.1673, 0.7715, -1.239), (0.1673, 0.7837, -1.227), (0.1673, 0.6771, 0.9834), (0.1673, 0.7165, 0.944), (0.1673, 0.7443, 1.011), (0.1673, 0.6968, 0.9781), (0.1673, 0.7112, 0.9637), (0.1673, -0.01449, 0.944), (0.1673, 0.02487, 0.9834), (0.1673, -0.04232, 1.011), (0.1673, -0.009218, 0.9637), (0.1673, 0.005189, 0.9781), (0.1673, 0.7165, 0.01046), (0.1673, 0.6771, -0.0289), (0.1673, 0.7443, -0.05673), (0.1673, 0.7112, -0.009216), (0.1673, 0.6968, -0.02362), (0.1673, 0.02487, -0.0289), (0.1673, -0.01449, 0.01046), (0.1673, -0.04232, -0.05673), (0.1673, 0.005189, -0.02362), (0.1673, -0.009218, -0.009216), (0.08609, 0.7165, 0.944), (0.08609, 0.6771, 0.9834), (0.08609, 0.7112, 0.9637), (0.08609, 0.6968, 0.9781), (0.08609, 0.02487, 0.9834), (0.08609, -0.01449, 0.944), (0.08609, 0.005189, 0.9781), (0.08609, -0.009218, 0.9637), (0.08609, 0.6771, -0.0289), (0.08609, 0.7165, 0.01046), (0.08609, 0.6968, -0.02362), (0.08609, 0.7112, -0.009216), (0.08609, -0.01449, 0.01046), (0.08609, 0.02487, -0.0289), (0.08609, -0.009218, -0.009216), (0.08609, 0.005189, -0.02362), (0.08609, 0.4728, 0.6997), (0.08609, 0.2292, 0.6997), (0.08609, 0.7165, 0.7005), (0.08609, -0.01449, 0.6974), (0.1673, 0.7882, -0.426), (0.1673, -0.7999, -0.426), (0.1673, -0.08621, -0.426), (0.1673, -0.1557, -0.426), (0.1673, 0.4967, -0.426), (0.1673, 0.2053, -0.426)], [], [(4, 165, 25, 24, 92, 94, 95, 93), (20, 3, 88, 90, 91, 89, 15), (100, 102, 103, 101, 23, 32, 164, 5), (7, 2, 81, 96), (92, 24, 29, 77), (84, 22, 23, 101), (15, 89, 104, 16), (0, 27, 22, 84, 86, 87, 85), (5, 51, 53, 120, 122, 123, 121), (109, 120, 53, 58), (41, 47, 45, 18), (17, 97, 80, 14), (63, 49, 3, 20), (4, 1, 113, 116), (1, 34, 36, 112, 114, 115, 113), (54, 0, 108, 110, 111, 109, 58), (38, 4, 116, 118, 119, 117, 39), (34, 8, 12, 36), (59, 52, 13, 12), (40, 37, 9, 21), (61, 57, 11, 31), (50, 10, 13, 52), (57, 48, 9, 11), (139, 71, 75, 157), (43, 40, 21, 28), (65, 63, 20, 27), (29, 14, 19, 26), (42, 41, 18, 25), (23, 16, 30, 32), (24, 17, 14, 29), (25, 18, 17, 24), (22, 15, 16, 23), (27, 20, 15, 22), (105, 88, 3, 6), (85, 100, 5, 0), (18, 7, 96, 98, 99, 97, 17), (14, 80, 82, 83, 81, 2, 19), (16, 104, 106, 107, 105, 6, 30), (167, 42, 25, 165), (1, 4, 93, 76), (54, 65, 27, 0), (34, 43, 28, 8), (169, 67, 33, 166), (131, 130, 69, 61, 31), (68, 124, 126, 30, 60), (69, 130, 148, 73), (152, 154, 155, 153, 162, 160, 74), (124, 68, 72, 145), (141, 140, 129, 131, 31, 33), (136, 135, 70, 66, 32), (1, 26, 43, 34), (166, 33, 42, 167), (33, 31, 41, 42), (26, 19, 40, 43), (45, 18, 7, 44), (36, 39, 117, 112), (12, 13, 39, 36), (31, 11, 35, 41), (10, 38, 39, 13), (11, 9, 37, 35), (45, 44, 46, 47), (2, 37, 46, 44), (41, 35, 46, 47), (19, 2, 37, 40), (126, 125, 134, 136, 32, 30), (68, 69, 73, 72), (75, 161, 163, 156, 158, 159, 157), (160, 72, 73, 161), (70, 135, 152, 74), (70, 71, 67, 66), (129, 140, 156, 163, 149), (69, 68, 60, 61), (164, 32, 66, 168), (168, 66, 67, 169), (8, 28, 64, 55), (55, 64, 65, 54), (28, 21, 62, 64), (64, 62, 63, 65), (71, 139, 141, 33, 67), (71, 70, 74, 75), (6, 3, 49, 56), (56, 49, 48, 57), (51, 50, 52, 53), (30, 6, 56, 60), (60, 56, 57, 61), (0, 5, 121, 108), (58, 53, 52, 59), (8, 55, 59, 12), (55, 54, 58, 59), (21, 9, 48, 62), (62, 48, 49, 63), (100, 85, 87, 102), (102, 87, 86, 103), (103, 86, 84, 101), (88, 105, 107, 90), (90, 107, 106, 91), (91, 106, 104, 89), (76, 93, 95, 78), (78, 95, 94, 79), (79, 94, 92, 77), (96, 81, 83, 98), (98, 83, 82, 99), (99, 82, 80, 97), (120, 109, 111, 122), (122, 111, 110, 123), (123, 110, 108, 121), (116, 113, 115, 118), (118, 115, 114, 119), (119, 114, 112, 117), (76, 78, 79, 77, 29, 26, 1), (124, 127, 126), (127, 128, 126), (128, 125, 126), (129, 132, 131), (132, 133, 131), (133, 130, 131), (134, 137, 136), (137, 138, 136), (138, 135, 136), (139, 142, 141), (142, 143, 141), (143, 140, 141), (134, 153, 155, 137), (137, 155, 154, 138), (138, 154, 152, 135), (156, 140, 143, 158), (158, 143, 142, 159), (159, 142, 139, 157), (124, 145, 147, 127), (127, 147, 146, 128), (128, 146, 144, 125), (148, 130, 133, 150), (150, 133, 132, 151), (151, 132, 129, 149), (134, 125, 144, 162, 153), (74, 160, 161, 75), (160, 162, 144, 146, 147, 145, 72), (163, 161, 73, 148, 150, 151, 149), (51, 168, 169, 50), (5, 164, 168, 51), (10, 166, 167, 38), (50, 169, 166, 10), (38, 167, 165, 4)])
me_cube_002.polygons.foreach_set('material_index', [0, 0, 0, 0, 0, 0, 0, 0, 0, 0, 0, 0, 0, 0, 0, 0, 0, 0, 0, 0, 1, 0, 1, 0, 0, 0, 0, 0, 0, 0, 0, 0, 0, 0, 0, 0, 0, 0, 0, 0, 0, 0, 1, 1, 1, 0, 3, 0, 1, 1, 0, 0, 0, 0, 0, 0, 0, 0, 0, 0, 0, 0, 0, 0, 1, 0, 3, 2, 0, 1, 0, 1, 1, 1, 0, 0, 0, 0, 1, 0, 1, 1, 0, 1, 1, 0, 0, 0, 0, 0, 0, 0, 0, 0, 0, 0, 0, 0, 0, 0, 0, 0, 0, 0, 0, 0, 0, 0, 0, 0, 1, 1, 1, 1, 1, 1, 1, 1, 1, 1, 1, 1, 0, 0, 0, 0, 0, 0, 0, 0, 0, 0, 0, 0, 0, 3, 2, 2, 0, 0, 0, 0, 0])
_uv = me_cube_002.uv_layers.new(name='UVMap')
_uv.uv.foreach_set('vector', [0.4143, 0.4872, 0.4143, 0.3697, 0.4143, 0.2946, 0.4619, 0.2946, 0.4619, 0.4795, 0.4609, 0.4834, 0.4581, 0.4862, 0.4542, 0.4872, 0.8763, 0.02766, 0.8763, 0.0, 0.9161, 0.0, 0.92, 0.001033, 0.9228, 0.003854, 0.9238, 0.007708, 0.9238, 0.02766, 0.007708, 0.4872, 0.003854, 0.4862, 0.001033, 0.4834, 0.0, 0.4795, 0.0, 0.2946, 0.04757, 0.2946, 0.04757, 0.3697, 0.04757, 0.4872, 0.626, 0.5585, 0.626, 0.6347, 0.5862, 0.6347, 0.5862, 0.5585, 0.9238, 0.4755, 0.9238, 0.2906, 1.0, 0.2906, 1.0, 0.4755, 0.9238, 0.9577, 0.9238, 0.7729, 1.0, 0.7729, 1.0, 0.9577, 0.9238, 0.506, 0.9238, 0.4861, 1.0, 0.4861, 1.0, 0.506, 0.8763, 0.4872, 0.8763, 0.2946, 0.9238, 0.2946, 0.9238, 0.4795, 0.9228, 0.4834, 0.92, 0.4862, 0.9161, 0.4872, 0.04757, 0.4872, 0.1149, 0.4872, 0.1149, 0.5585, 0.05527, 0.5585, 0.05142, 0.5574, 0.0486, 0.5546, 0.04757, 0.5508, 0.245, 0.9137, 0.1688, 0.9137, 0.1688, 0.8541, 0.245, 0.8541, 0.6497, 0.7073, 0.626, 0.7073, 0.626, 0.5585, 0.6497, 0.5585, 0.9238, 0.02378, 0.9238, 0.00383, 1.0, 0.00383, 1.0, 0.02378, 0.8089, 0.02766, 0.8524, 0.006035, 0.8763, 0.0, 0.8763, 0.02766, 0.444, 0.6347, 0.444, 0.5585, 0.5076, 0.5585, 0.5076, 0.6347, 0.5095, 0.4872, 0.6583, 0.4872, 0.6583, 0.5585, 0.5172, 0.5585, 0.5133, 0.5574, 0.5105, 0.5546, 0.5095, 0.5508, 0.8089, 0.4872, 0.8763, 0.4872, 0.8763, 0.5508, 0.8752, 0.5546, 0.8724, 0.5574, 0.8686, 0.5585, 0.8089, 0.5585, 0.2656, 0.4872, 0.4143, 0.4872, 0.4143, 0.5508, 0.4133, 0.5546, 0.4105, 0.5574, 0.4066, 0.5585, 0.2656, 0.5585, 0.6583, 0.4872, 0.6743, 0.4872, 0.6743, 0.5585, 0.6583, 0.5585, 0.245, 0.7868, 0.1688, 0.7868, 0.1688, 0.7195, 0.245, 0.7195, 0.6583, 0.02766, 0.6583, 0.0, 0.6743, 0.0, 0.6743, 0.02766, 0.1822, 0.02766, 0.2256, 0.006035, 0.2495, 0.0, 0.2495, 0.02766, 0.1822, 0.4872, 0.2495, 0.4872, 0.2495, 0.5585, 0.1822, 0.5585, 0.3212, 0.5984, 0.245, 0.5984, 0.245, 0.5745, 0.3212, 0.5745, 0.7121, 0.5664, 0.7121, 0.6135, 0.6934, 0.6135, 0.6934, 0.5664, 0.6583, 0.2946, 0.6583, 0.02766, 0.6743, 0.02766, 0.6743, 0.2946, 0.8089, 0.2946, 0.8089, 0.02766, 0.8763, 0.02766, 0.8763, 0.2946, 0.4619, 0.2946, 0.4619, 0.02766, 0.5095, 0.02766, 0.5095, 0.2946, 0.2656, 0.2946, 0.2656, 0.02766, 0.4143, 0.02766, 0.4143, 0.2946, 0.0, 0.2946, 0.0, 0.02766, 0.04757, 0.02766, 0.04757, 0.2946, 0.9238, 0.2906, 0.9238, 0.02378, 1.0, 0.02378, 1.0, 0.2906, 0.4143, 0.2946, 0.4143, 0.02766, 0.4619, 0.02766, 0.4619, 0.2946, 0.9238, 0.7729, 0.9238, 0.506, 1.0, 0.506, 1.0, 0.7729, 0.8763, 0.2946, 0.8763, 0.02766, 0.9238, 0.02766, 0.9238, 0.2946, 0.3212, 0.8163, 0.245, 0.8163, 0.245, 0.7765, 0.3212, 0.7765, 0.6895, 0.5585, 0.6895, 0.6347, 0.6497, 0.6347, 0.6497, 0.5585, 0.4143, 0.02766, 0.4143, 0.0, 0.4542, 0.0, 0.4581, 0.001033, 0.4609, 0.003854, 0.4619, 0.007708, 0.4619, 0.02766, 0.4619, 0.02766, 0.4619, 0.007708, 0.4629, 0.003854, 0.4658, 0.001033, 0.4696, 0.0, 0.5095, 0.0, 0.5095, 0.02766, 0.0, 0.02766, 0.0, 0.007708, 0.001033, 0.003854, 0.003854, 0.001033, 0.007708, 0.0, 0.04757, 0.0, 0.04757, 0.02766, 0.2656, 0.3697, 0.2656, 0.2946, 0.4143, 0.2946, 0.4143, 0.3697, 0.4174, 0.6347, 0.4174, 0.7108, 0.3776, 0.7108, 0.3776, 0.6347, 0.8089, 0.4872, 0.8089, 0.2946, 0.8763, 0.2946, 0.8763, 0.4872, 0.6583, 0.4872, 0.6583, 0.2946, 0.6743, 0.2946, 0.6743, 0.4872, 0.1822, 0.3697, 0.1822, 0.2946, 0.2495, 0.2946, 0.2495, 0.3697, 0.2394, 0.03779, 0.2239, 0.04422, 0.1767, 0.04422, 0.1822, 0.02766, 0.2495, 0.02766, 0.1204, 0.04422, 0.07322, 0.04422, 0.0577, 0.03779, 0.04757, 0.02766, 0.1149, 0.02766, 0.7121, 0.6102, 0.7121, 0.563, 0.7309, 0.563, 0.7309, 0.6102, 0.009091, 0.7923, 0.004545, 0.7911, 0.001218, 0.7877, 0.0, 0.7832, 1.018e-08, 0.6238, 0.05627, 0.624, 0.05627, 0.7923, 0.7121, 0.7137, 0.7121, 0.6665, 0.7309, 0.6665, 0.7309, 0.7137, 0.2394, 0.2844, 0.2329, 0.2689, 0.2329, 0.05331, 0.2394, 0.03779, 0.2495, 0.02766, 0.2495, 0.2946, 0.0577, 0.2844, 0.07322, 0.278, 0.1204, 0.278, 0.1149, 0.2946, 0.04757, 0.2946, 0.5095, 0.4872, 0.5095, 0.2946, 0.6583, 0.2946, 0.6583, 0.4872, 0.2495, 0.3697, 0.2495, 0.2946, 0.2656, 0.2946, 0.2656, 0.3697, 0.2495, 0.2946, 0.2495, 0.02766, 0.2656, 0.02766, 0.2656, 0.2946, 0.5095, 0.2946, 0.5095, 0.02766, 0.6583, 0.02766, 0.6583, 0.2946, 0.441, 0.6623, 0.4174, 0.6623, 0.4174, 0.6347, 0.441, 0.6347, 0.245, 0.7034, 0.1688, 0.7034, 0.1688, 0.5623, 0.245, 0.5623, 0.245, 0.7195, 0.1688, 0.7195, 0.1688, 0.7034, 0.245, 0.7034, 0.2495, 0.02766, 0.2495, 0.0, 0.2656, 0.0, 0.2656, 0.02766, 0.2495, 0.4872, 0.2656, 0.4872, 0.2656, 0.5585, 0.2495, 0.5585, 0.3212, 0.5745, 0.245, 0.5745, 0.245, 0.5585, 0.3212, 0.5585, 0.5795, 0.7073, 0.5518, 0.7073, 0.5518, 0.5585, 0.5795, 0.5585, 0.3737, 0.5585, 0.3737, 0.7073, 0.3212, 0.7073, 0.3212, 0.5585, 0.441, 0.6623, 0.441, 0.6347, 0.4647, 0.6347, 0.4647, 0.6623, 0.5095, 0.02766, 0.5095, 0.0, 0.6583, 0.0, 0.6583, 0.02766, 0.0577, 0.03779, 0.06413, 0.05331, 0.06413, 0.2689, 0.0577, 0.2844, 0.04757, 0.2946, 0.04757, 0.02766, 0.7121, 0.6665, 0.7121, 0.6102, 0.7309, 0.6102, 0.7309, 0.6665, 0.1125, 0.7923, 0.1125, 0.624, 0.1688, 0.6248, 0.1688, 0.7832, 0.1676, 0.7877, 0.1643, 0.7911, 0.1597, 0.7923, 0.05627, 0.624, 0.05627, 0.5585, 0.1125, 0.5585, 0.1125, 0.624, 0.7121, 0.6698, 0.7121, 0.717, 0.6934, 0.717, 0.6934, 0.6698, 0.1204, 0.278, 0.1767, 0.278, 0.1822, 0.2946, 0.1149, 0.2946, 0.5518, 0.5665, 0.5518, 0.782, 0.5331, 0.782, 0.5331, 0.6237, 0.5331, 0.5665, 0.1767, 0.04422, 0.1204, 0.04422, 0.1149, 0.02766, 0.1822, 0.02766, 0.04757, 0.3697, 0.04757, 0.2946, 0.1149, 0.2946, 0.1149, 0.3697, 0.1149, 0.3697, 0.1149, 0.2946, 0.1822, 0.2946, 0.1822, 0.3697, 0.6743, 0.4872, 0.6743, 0.2946, 0.7416, 0.2946, 0.7416, 0.4872, 0.7416, 0.4872, 0.7416, 0.2946, 0.8089, 0.2946, 0.8089, 0.4872, 0.6743, 0.2946, 0.6743, 0.02766, 0.7416, 0.02766, 0.7416, 0.2946, 0.7416, 0.2946, 0.7416, 0.02766, 0.8089, 0.02766, 0.8089, 0.2946, 0.1767, 0.278, 0.2239, 0.278, 0.2394, 0.2844, 0.2495, 0.2946, 0.1822, 0.2946, 0.7121, 0.6135, 0.7121, 0.6698, 0.6934, 0.6698, 0.6934, 0.6135, 0.3212, 0.7765, 0.245, 0.7765, 0.245, 0.7526, 0.3212, 0.7526, 0.3212, 0.7526, 0.245, 0.7526, 0.245, 0.5984, 0.3212, 0.5984, 0.1149, 0.4872, 0.1822, 0.4872, 0.1822, 0.5585, 0.1149, 0.5585, 0.04757, 0.02766, 0.04757, 0.0, 0.07145, 0.006035, 0.1149, 0.02766, 0.1149, 0.02766, 0.07145, 0.006035, 0.2256, 0.006035, 0.1822, 0.02766, 0.3737, 0.6347, 0.3737, 0.5585, 0.4372, 0.5585, 0.4372, 0.6347, 0.245, 0.8541, 0.1688, 0.8541, 0.1688, 0.7868, 0.245, 0.7868, 0.6743, 0.4872, 0.7416, 0.4872, 0.7416, 0.5585, 0.6743, 0.5585, 0.7416, 0.4872, 0.8089, 0.4872, 0.8089, 0.5585, 0.7416, 0.5585, 0.6743, 0.02766, 0.6743, 0.0, 0.6982, 0.006035, 0.7416, 0.02766, 0.7416, 0.02766, 0.6982, 0.006035, 0.8524, 0.006035, 0.8089, 0.02766, 0.6895, 0.6347, 0.6895, 0.5585, 0.6934, 0.5585, 0.6934, 0.6347, 1.0, 0.9645, 0.9238, 0.9645, 0.9238, 0.9616, 1.0, 0.9616, 1.0, 0.9616, 0.9238, 0.9616, 0.9238, 0.9577, 1.0, 0.9577, 0.245, 0.8163, 0.3212, 0.8163, 0.3212, 0.8202, 0.245, 0.8202, 0.245, 0.8202, 0.3212, 0.8202, 0.3212, 0.823, 0.245, 0.823, 0.9238, 0.4823, 1.0, 0.4823, 1.0, 0.4861, 0.9238, 0.4861, 0.3776, 0.6347, 0.3776, 0.7108, 0.3737, 0.7108, 0.3737, 0.6347, 1.0, 0.4823, 0.9238, 0.4823, 0.9238, 0.4794, 1.0, 0.4794, 1.0, 0.4794, 0.9238, 0.4794, 0.9238, 0.4755, 1.0, 0.4755, 0.5862, 0.5585, 0.5862, 0.6347, 0.5823, 0.6347, 0.5823, 0.5585, 0.5823, 0.5585, 0.5823, 0.6347, 0.5795, 0.6347, 0.5795, 0.5585, 0.9238, 0.0, 1.0, 0.0, 1.0, 0.00383, 0.9238, 0.00383, 0.1688, 0.9137, 0.245, 0.9137, 0.245, 0.9176, 0.1688, 0.9176, 0.444, 0.5585, 0.444, 0.6347, 0.4411, 0.6347, 0.4411, 0.5585, 0.4411, 0.5585, 0.4411, 0.6347, 0.4372, 0.6347, 0.4372, 0.5585, 0.5076, 0.6347, 0.5076, 0.5585, 0.5114, 0.5585, 0.5114, 0.6347, 0.5114, 0.6347, 0.5114, 0.5585, 0.5143, 0.5585, 0.5143, 0.6347, 0.1688, 0.5585, 0.245, 0.5585, 0.245, 0.5623, 0.1688, 0.5623, 0.4696, 0.4872, 0.4658, 0.4862, 0.4629, 0.4834, 0.4619, 0.4795, 0.4619, 0.2946, 0.5095, 0.2946, 0.5095, 0.4872, 0.07322, 0.04422, 0.06867, 0.04544, 0.0577, 0.03779, 0.06867, 0.04544, 0.06535, 0.04877, 0.0577, 0.03779, 0.06535, 0.04877, 0.06413, 0.05331, 0.0577, 0.03779, 0.2329, 0.05331, 0.2317, 0.04877, 0.2394, 0.03779, 0.2317, 0.04877, 0.2284, 0.04544, 0.2394, 0.03779, 0.2284, 0.04544, 0.2239, 0.04422, 0.2394, 0.03779, 0.06413, 0.2689, 0.06535, 0.2735, 0.0577, 0.2844, 0.06535, 0.2735, 0.06867, 0.2768, 0.0577, 0.2844, 0.06867, 0.2768, 0.07322, 0.278, 0.0577, 0.2844, 0.2239, 0.278, 0.2284, 0.2768, 0.2394, 0.2844, 0.2284, 0.2768, 0.2317, 0.2735, 0.2394, 0.2844, 0.2317, 0.2735, 0.2329, 0.2689, 0.2394, 0.2844, 0.5143, 0.782, 0.5331, 0.782, 0.5331, 0.7865, 0.5143, 0.7865, 0.7121, 0.7249, 0.6934, 0.7249, 0.6934, 0.7215, 0.7121, 0.7215, 0.7121, 0.7215, 0.6934, 0.7215, 0.6934, 0.717, 0.7121, 0.717, 0.5331, 0.782, 0.5518, 0.782, 0.5518, 0.7865, 0.5331, 0.7865, 0.6934, 0.5585, 0.7121, 0.5585, 0.7121, 0.5618, 0.6934, 0.5618, 0.6934, 0.5618, 0.7121, 0.5618, 0.7121, 0.5664, 0.6934, 0.5664, 0.7121, 0.7137, 0.7309, 0.7137, 0.7309, 0.7182, 0.7121, 0.7182, 0.5143, 0.5585, 0.5331, 0.5585, 0.5331, 0.5619, 0.5143, 0.5619, 0.5143, 0.5619, 0.5331, 0.5619, 0.5331, 0.5665, 0.5143, 0.5665, 0.7309, 0.563, 0.7121, 0.563, 0.7121, 0.5585, 0.7309, 0.5585, 0.5331, 0.5585, 0.5518, 0.5585, 0.5518, 0.5619, 0.5331, 0.5619, 0.5331, 0.5619, 0.5518, 0.5619, 0.5518, 0.5665, 0.5331, 0.5665, 0.5143, 0.782, 0.5143, 0.5665, 0.5331, 0.5665, 0.5331, 0.6227, 0.5331, 0.782, 0.05627, 0.7923, 0.05627, 0.624, 0.1125, 0.624, 0.1125, 0.7923, 0.05627, 0.624, 1.018e-08, 0.6238, 1.377e-08, 0.5676, 0.001218, 0.563, 0.004545, 0.5597, 0.009091, 0.5585, 0.05627, 0.5585, 0.1688, 0.6248, 0.1125, 0.624, 0.1125, 0.5585, 0.1597, 0.5585, 0.1643, 0.5597, 0.1676, 0.563, 0.1688, 0.5676, 0.1149, 0.4872, 0.1149, 0.3697, 0.1822, 0.3697, 0.1822, 0.4872, 0.04757, 0.4872, 0.04757, 0.3697, 0.1149, 0.3697, 0.1149, 0.4872, 0.2495, 0.4872, 0.2495, 0.3697, 0.2656, 0.3697, 0.2656, 0.4872, 0.1822, 0.4872, 0.1822, 0.3697, 0.2495, 0.3697, 0.2495, 0.4872, 0.2656, 0.4872, 0.2656, 0.3697, 0.4143, 0.3697, 0.4143, 0.4872])
me_cube_002.materials.append(mat_cartridge_body)
me_cube_002.materials.append(mat_cartridge_black)
me_cube_002.materials.append(mat_cartridge_red)
me_cube_002.materials.append(mat_cartridge_white)
me_cube_002.update()
me_cube = bpy.data.meshes.new('Cube')
me_cube.from_pydata([(-7.956, 0.5166, -1.937), (-7.956, 0.5166, -1.336), (7.956, 0.5166, -1.937), (7.956, 0.5166, -1.336), (-7.956, 1.181, -1.336), (-7.956, 1.181, -1.937), (7.956, 1.181, -1.937), (7.956, 1.181, -1.336), (-7.956, 0.5166, 1.271), (7.956, 0.5166, 1.271), (-7.956, 1.181, 1.271), (7.956, 1.181, 1.271), (-7.956, 0.5166, 1.953), (7.956, 0.5166, 1.953), (-7.956, 1.181, 1.953), (7.956, 1.181, 1.953), (-7.956, -1.664, -1.336), (-7.956, -1.664, -1.937), (7.956, -1.664, -1.937), (7.956, -1.664, -1.336), (-7.956, -1.664, 1.271), (7.956, -1.664, 1.271), (-7.956, -1.664, 1.953), (7.956, -1.664, 1.953)], [], [(9, 13, 23, 21), (4, 1, 8, 10), (5, 4, 7, 6), (0, 1, 4, 5), (3, 2, 6, 7), (2, 0, 5, 6), (9, 11, 15, 13), (3, 7, 11, 9), (7, 4, 10, 11), (1, 3, 9, 8), (12, 13, 15, 14), (13, 12, 22, 23), (10, 8, 12, 14), (11, 10, 14, 15), (17, 18, 19, 16), (20, 21, 23, 22), (2, 3, 19, 18), (8, 9, 21, 20), (0, 2, 18, 17), (12, 8, 20, 22), (3, 1, 16, 19), (1, 0, 17, 16)])
_uv = me_cube.uv_layers.new(name='UVMap')
_uv.uv.foreach_set('vector', [0.3022, 0.834, 0.3022, 0.8002, 0.341, 0.8002, 0.341, 0.834, 0.3917, 0.9629, 0.3799, 0.9629, 0.3799, 0.834, 0.3917, 0.834, 0.3576, 0.8002, 0.3489, 0.8002, 0.3489, 0.01305, 0.3576, 0.01305, 0.3799, 0.9869, 0.3799, 0.9629, 0.3917, 0.9629, 0.3917, 0.9869, 0.3022, 0.9629, 0.3022, 0.9869, 0.2903, 0.9869, 0.2903, 0.9629, 0.3964, 0.8002, 0.3964, 0.01305, 0.4082, 0.01305, 0.4082, 0.8002, 0.3022, 0.834, 0.2903, 0.834, 0.2903, 0.8002, 0.3022, 0.8002, 0.3022, 0.9629, 0.2903, 0.9629, 0.2903, 0.834, 0.3022, 0.834, 0.3489, 0.01305, 0.3489, 0.8002, 0.3025, 0.8002, 0.3025, 0.01305, 0.5053, 0.01305, 0.5053, 0.8002, 0.4589, 0.8002, 0.4589, 0.01305, 0.4471, 0.8002, 0.4471, 0.01305, 0.4589, 0.01305, 0.4589, 0.8002, 0.4471, 0.01305, 0.4471, 0.8002, 0.4082, 0.8002, 0.4082, 0.01305, 0.3917, 0.834, 0.3799, 0.834, 0.3799, 0.8002, 0.3917, 0.8002, 0.3025, 0.01305, 0.3025, 0.8002, 0.2903, 0.8002, 0.2903, 0.01305, 0.6038, 0.01305, 0.6038, 0.8002, 0.5952, 0.8002, 0.5952, 0.01305, 0.5952, 0.01305, 0.5952, 0.8002, 0.583, 0.8002, 0.583, 0.01305, 0.3022, 0.9869, 0.3022, 0.9629, 0.341, 0.9629, 0.341, 0.9869, 0.5442, 0.01305, 0.5442, 0.8002, 0.5053, 0.8002, 0.5053, 0.01305, 0.3964, 0.01305, 0.3964, 0.8002, 0.3576, 0.8002, 0.3576, 0.01305, 0.3799, 0.8002, 0.3799, 0.834, 0.341, 0.834, 0.341, 0.8002, 0.583, 0.01305, 0.583, 0.8002, 0.5442, 0.8002, 0.5442, 0.01305, 0.3799, 0.9629, 0.3799, 0.9869, 0.341, 0.9869, 0.341, 0.9629])
me_cube.materials.append(mat_shelf)
me_cube.update()

# ---- objects
ob_area = bpy.data.objects.new('Area', light_area)
ob_area_001 = bpy.data.objects.new('Area.001', light_area_001)
ob_cartridge = bpy.data.objects.new('cartridge', me_cube_001)
ob_single_camera = bpy.data.objects.new('single_camera', cam_camera)
ob_plane = bpy.data.objects.new('Plane', me_plane)
ob_plane_001 = bpy.data.objects.new('Plane.001', me_plane_001)
ob_cartridge_spin = bpy.data.objects.new('cartridge_spin', me_cube_002)
ob_spin_camera = bpy.data.objects.new('spin_camera', cam_camera_002)
ob_cube_001 = bpy.data.objects.new('Cube.001', me_cube)
ob_camera = bpy.data.objects.new('Camera', cam_camera_001)
ob_area_002 = bpy.data.objects.new('Area.002', light_area_002)

# ---- transforms, parenting, visibility, modifiers, constraints
ob_area.location = (1.085, -4.368, 1.923)
ob_area.rotation_euler = (-0.1423, -0.0003534, -0.1455)
ob_area.scale = (5.754, 5.754, 5.754)
ob_area_001.location = (-0.7664, -2.392, -4.397)
ob_area_001.rotation_euler = (3.321, 0.09551, 2.522)
ob_area_001.scale = (5.907, 5.907, 5.907)
ob_cartridge.location = (0.0, 1.641, 0.03)
ob_cartridge.rotation_euler = (0.0005749, 5.763e-05, -0.004725)
ob_single_camera.location = (-0.11, -13.64, -0.04)
ob_single_camera.rotation_euler = (1.571, 0.0, 0.0)
ob_single_camera.scale = (1.0, 1.0, 1.0)
ob_plane.location = (1.13, 4.892, -1.984)
ob_plane.scale = (6.216, 6.216, 6.216)
ob_plane_001.location = (-0.5706, 2.252, -1.073)
ob_plane_001.rotation_euler = (1.595, -0.0, 0.0)
ob_plane_001.scale = (11.18, 11.18, 11.18)
ob_cartridge_spin.location = (0.0, 0.6624, 0.03)
ob_cartridge_spin.hide_render = True
ob_spin_camera.location = (0.0, -13.64, 0.0)
ob_spin_camera.rotation_euler = (1.571, 0.0, 0.0)
ob_spin_camera.scale = (1.0, 1.0, 1.0)
ob_cube_001.location = (0.759, 2.955, 0.09319)
ob_cube_001.hide_render = True
_m = ob_cube_001.modifiers.new('Array', 'ARRAY')
_m.count = 22
_m.relative_offset_displace = (0.0, 0.0, -0.9)
ob_camera.location = (0.1851, -5.563, -2.548)
ob_camera.rotation_euler = (1.452, 0.0, 0.0)
ob_camera.scale = (1.0, 1.0, 1.0)
ob_area_002.location = (4.871, -1.784, -2.694)
ob_area_002.rotation_euler = (1.028, 0.8107, 0.2736)
ob_area_002.scale = (2.367, 2.367, 2.367)
ob_area_002.hide_render = True

# ---- collection membership
col_rec.objects.link(ob_area)
col_rec.objects.link(ob_area_001)
col_rec.objects.link(ob_cartridge)
col_rec.objects.link(ob_single_camera)
col_rec.objects.link(ob_plane)
col_rec.objects.link(ob_plane_001)
col_rec.objects.link(ob_cartridge_spin)
col_rec.objects.link(ob_spin_camera)
col_shelf.objects.link(ob_cube_001)
col_shelf.objects.link(ob_camera)
col_shelf.objects.link(ob_area_002)

# ---- scene / render settings (as saved in the file)
scene.camera = ob_spin_camera
scene.frame_start = 1; scene.frame_end = 48; scene.frame_set(1)
scene.render.engine = 'BLENDER_EEVEE_NEXT'
scene.render.image_settings.compression = 0
scene.render.resolution_x = 512
scene.render.resolution_y = 512
scene.eevee.taa_render_samples = 16
bpy.context.view_layer.update()
